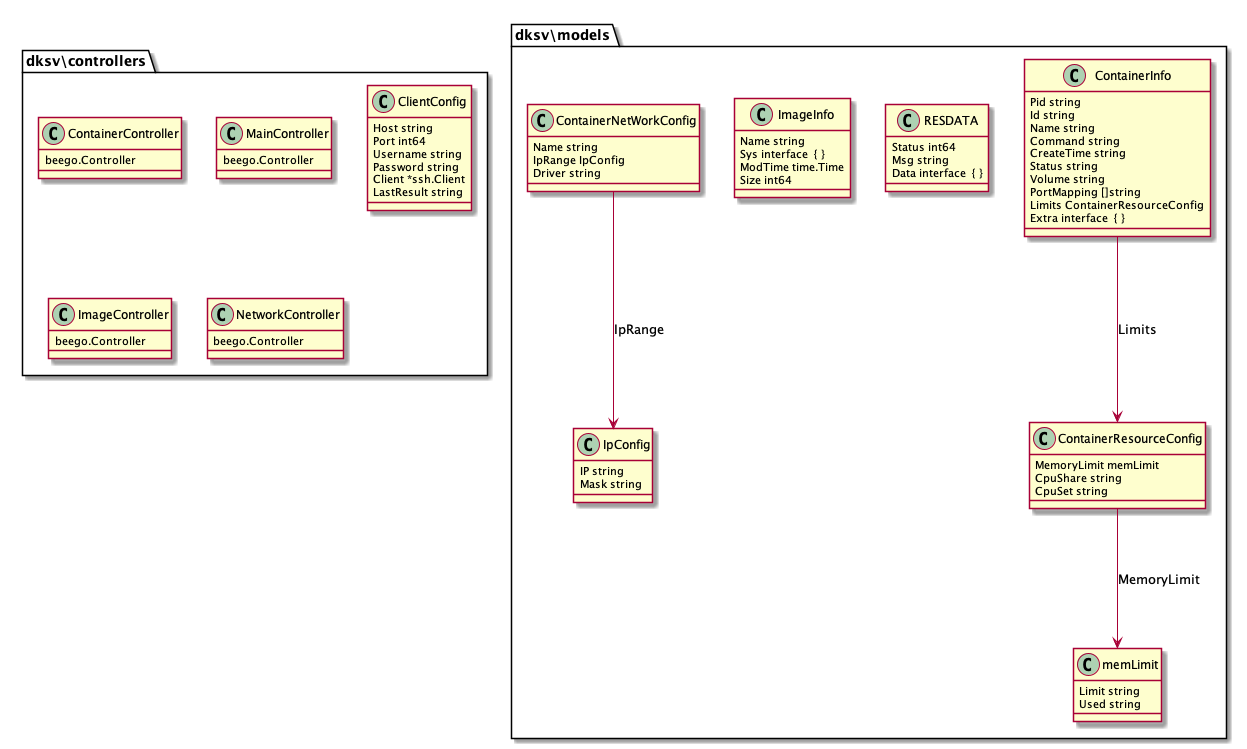

The diagram above was rendered by PlantUML. Its source (embedded in the PNG):
@startuml
namespace dksv\\controllers {
 class ContainerController {
  beego.Controller
} 
}
namespace dksv\\controllers {
 class MainController {
  beego.Controller
} 
}
namespace dksv\\controllers {
 class ClientConfig {
  Host string
  Port int64
  Username string
  Password string
  Client *ssh.Client
  LastResult string
} 
}
namespace dksv\\controllers {
 class ImageController {
  beego.Controller
} 
}
namespace dksv\\controllers {
 class NetworkController {
  beego.Controller
} 
}
namespace dksv\\models {
 class memLimit {
  Limit string
  Used string
} 
}
namespace dksv\\models {
 class ContainerResourceConfig {
  MemoryLimit memLimit
  CpuShare string
  CpuSet string
} 
}
namespace dksv\\models {
 class ContainerInfo {
  Pid string
  Id string
  Name string
  Command string
  CreateTime string
  Status string
  Volume string
  PortMapping []string
  Limits ContainerResourceConfig
  Extra interface  { }
} 
}
namespace dksv\\models {
 class RESDATA {
  Status int64
  Msg string
  Data interface  { }
} 
}
namespace dksv\\models {
 class ImageInfo {
  Name string
  Sys interface  { }
  ModTime time.Time
  Size int64
} 
}
namespace dksv\\models {
 class IpConfig {
  IP string
  Mask string
} 
}
namespace dksv\\models {
 class ContainerNetWorkConfig {
  Name string
  IpRange IpConfig
  Driver string
} 
}
dksv\\models.ContainerResourceConfig ---> dksv\\models.memLimit : MemoryLimit
dksv\\models.ContainerInfo ---> dksv\\models.ContainerResourceConfig : Limits
dksv\\models.ContainerNetWorkConfig ---> dksv\\models.IpConfig : IpRange
@enduml